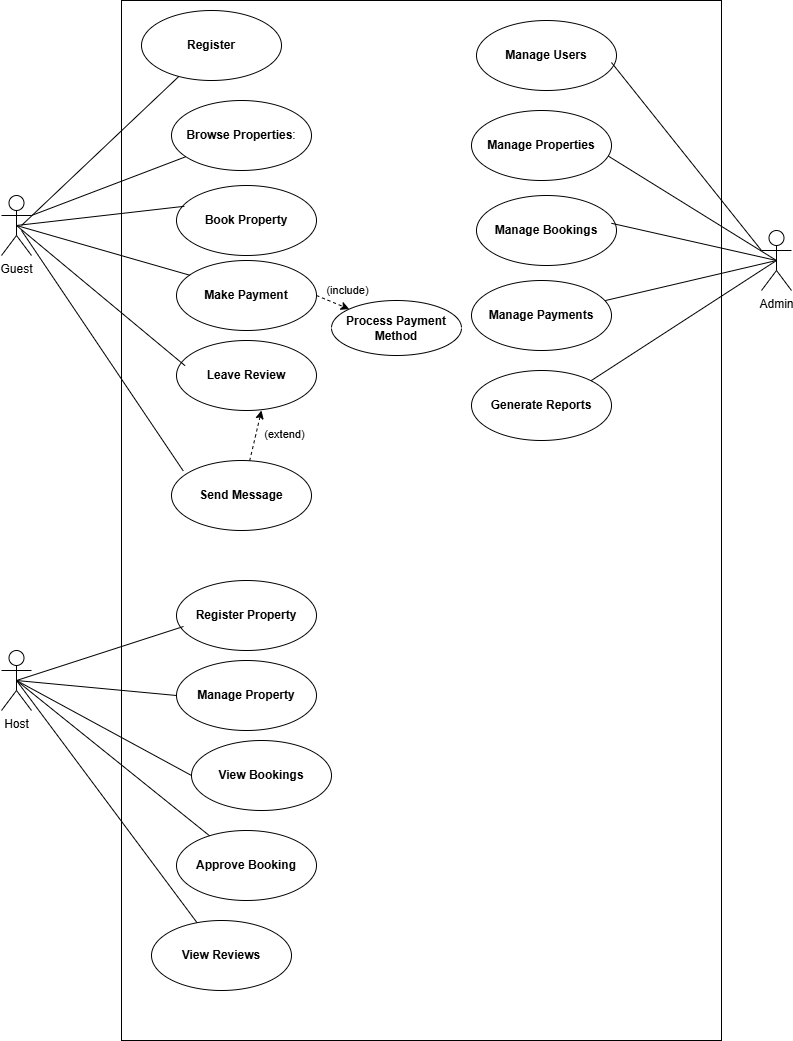

The diagram above was exported from draw.io. Its source (the exported page's mxGraphModel, read from the mxfile embedded in the PNG):
<mxGraphModel dx="1034" dy="570" grid="1" gridSize="10" guides="1" tooltips="1" connect="1" arrows="1" fold="1" page="1" pageScale="1" pageWidth="850" pageHeight="1100" math="0" shadow="0">
  <root>
    <mxCell id="0" />
    <mxCell id="1" parent="0" />
    <mxCell id="XG2pEWg3SvTduBMTA4hN-1" value="" style="rounded=0;whiteSpace=wrap;html=1;" vertex="1" parent="1">
      <mxGeometry x="200" y="40" width="600" height="1040" as="geometry" />
    </mxCell>
    <mxCell id="XG2pEWg3SvTduBMTA4hN-2" value="&lt;b&gt;Register Property&lt;/b&gt;" style="ellipse;whiteSpace=wrap;html=1;" vertex="1" parent="1">
      <mxGeometry x="255" y="620" width="140" height="70" as="geometry" />
    </mxCell>
    <mxCell id="XG2pEWg3SvTduBMTA4hN-3" value="&lt;b&gt;Book Property&lt;/b&gt;" style="ellipse;whiteSpace=wrap;html=1;" vertex="1" parent="1">
      <mxGeometry x="255" y="225" width="140" height="70" as="geometry" />
    </mxCell>
    <mxCell id="XG2pEWg3SvTduBMTA4hN-4" value="&lt;strong data-end=&quot;933&quot; data-start=&quot;912&quot;&gt;Browse Properties&lt;/strong&gt;:" style="ellipse;whiteSpace=wrap;html=1;" vertex="1" parent="1">
      <mxGeometry x="250" y="140" width="140" height="70" as="geometry" />
    </mxCell>
    <mxCell id="XG2pEWg3SvTduBMTA4hN-57" style="edgeStyle=none;shape=connector;rounded=0;orthogonalLoop=1;jettySize=auto;html=1;exitX=1;exitY=0.5;exitDx=0;exitDy=0;strokeColor=default;align=center;verticalAlign=middle;fontFamily=Helvetica;fontSize=11;fontColor=default;labelBackgroundColor=default;startFill=0;endArrow=classic;endFill=1;dashed=1;" edge="1" parent="1" source="XG2pEWg3SvTduBMTA4hN-5" target="XG2pEWg3SvTduBMTA4hN-56">
      <mxGeometry relative="1" as="geometry" />
    </mxCell>
    <mxCell id="XG2pEWg3SvTduBMTA4hN-58" value="(include)" style="edgeLabel;html=1;align=center;verticalAlign=middle;resizable=0;points=[];fontFamily=Helvetica;fontSize=11;fontColor=default;labelBackgroundColor=default;" vertex="1" connectable="0" parent="XG2pEWg3SvTduBMTA4hN-57">
      <mxGeometry x="-0.3586" y="8" relative="1" as="geometry">
        <mxPoint x="17" y="-2" as="offset" />
      </mxGeometry>
    </mxCell>
    <mxCell id="XG2pEWg3SvTduBMTA4hN-5" value="&lt;b&gt;Make Payment&lt;/b&gt;" style="ellipse;whiteSpace=wrap;html=1;" vertex="1" parent="1">
      <mxGeometry x="255" y="300" width="140" height="70" as="geometry" />
    </mxCell>
    <mxCell id="XG2pEWg3SvTduBMTA4hN-6" value="&lt;b&gt;Register&lt;/b&gt;" style="ellipse;whiteSpace=wrap;html=1;" vertex="1" parent="1">
      <mxGeometry x="220" y="50" width="140" height="70" as="geometry" />
    </mxCell>
    <mxCell id="XG2pEWg3SvTduBMTA4hN-7" value="&lt;b&gt;Leave Review&lt;/b&gt;" style="ellipse;whiteSpace=wrap;html=1;" vertex="1" parent="1">
      <mxGeometry x="255" y="380" width="140" height="70" as="geometry" />
    </mxCell>
    <mxCell id="XG2pEWg3SvTduBMTA4hN-8" value="&lt;b&gt;Send Message&lt;/b&gt;" style="ellipse;whiteSpace=wrap;html=1;" vertex="1" parent="1">
      <mxGeometry x="250" y="500" width="140" height="70" as="geometry" />
    </mxCell>
    <mxCell id="XG2pEWg3SvTduBMTA4hN-9" value="&lt;b&gt;Manage Property&lt;/b&gt;" style="ellipse;whiteSpace=wrap;html=1;" vertex="1" parent="1">
      <mxGeometry x="255" y="700" width="140" height="70" as="geometry" />
    </mxCell>
    <mxCell id="XG2pEWg3SvTduBMTA4hN-10" value="&lt;b&gt;Approve Booking&lt;/b&gt;" style="ellipse;whiteSpace=wrap;html=1;" vertex="1" parent="1">
      <mxGeometry x="255" y="870" width="140" height="70" as="geometry" />
    </mxCell>
    <mxCell id="XG2pEWg3SvTduBMTA4hN-11" value="&lt;b&gt;View Reviews&lt;/b&gt;" style="ellipse;whiteSpace=wrap;html=1;" vertex="1" parent="1">
      <mxGeometry x="230" y="960" width="140" height="70" as="geometry" />
    </mxCell>
    <mxCell id="XG2pEWg3SvTduBMTA4hN-26" style="edgeStyle=none;shape=connector;rounded=0;orthogonalLoop=1;jettySize=auto;html=1;strokeColor=default;align=center;verticalAlign=middle;fontFamily=Helvetica;fontSize=11;fontColor=default;labelBackgroundColor=default;startFill=0;endArrow=none;" edge="1" parent="1" target="XG2pEWg3SvTduBMTA4hN-6">
      <mxGeometry relative="1" as="geometry">
        <mxPoint x="100" y="265" as="sourcePoint" />
      </mxGeometry>
    </mxCell>
    <mxCell id="XG2pEWg3SvTduBMTA4hN-27" style="edgeStyle=none;shape=connector;rounded=0;orthogonalLoop=1;jettySize=auto;html=1;exitX=1;exitY=0.3333333333333333;exitDx=0;exitDy=0;exitPerimeter=0;strokeColor=default;align=center;verticalAlign=middle;fontFamily=Helvetica;fontSize=11;fontColor=default;labelBackgroundColor=default;startFill=0;endArrow=none;" edge="1" parent="1" source="XG2pEWg3SvTduBMTA4hN-12" target="XG2pEWg3SvTduBMTA4hN-4">
      <mxGeometry relative="1" as="geometry" />
    </mxCell>
    <mxCell id="XG2pEWg3SvTduBMTA4hN-12" value="Guest" style="shape=umlActor;verticalLabelPosition=bottom;verticalAlign=top;html=1;" vertex="1" parent="1">
      <mxGeometry x="80" y="235" width="30" height="60" as="geometry" />
    </mxCell>
    <mxCell id="XG2pEWg3SvTduBMTA4hN-33" style="edgeStyle=none;shape=connector;rounded=0;orthogonalLoop=1;jettySize=auto;html=1;exitX=0.5;exitY=0.5;exitDx=0;exitDy=0;exitPerimeter=0;entryX=0;entryY=0.5;entryDx=0;entryDy=0;strokeColor=default;align=center;verticalAlign=middle;fontFamily=Helvetica;fontSize=11;fontColor=default;labelBackgroundColor=default;startFill=0;endArrow=none;" edge="1" parent="1" source="XG2pEWg3SvTduBMTA4hN-13" target="XG2pEWg3SvTduBMTA4hN-9">
      <mxGeometry relative="1" as="geometry" />
    </mxCell>
    <mxCell id="XG2pEWg3SvTduBMTA4hN-34" style="edgeStyle=none;shape=connector;rounded=0;orthogonalLoop=1;jettySize=auto;html=1;exitX=0.5;exitY=0.5;exitDx=0;exitDy=0;exitPerimeter=0;strokeColor=default;align=center;verticalAlign=middle;fontFamily=Helvetica;fontSize=11;fontColor=default;labelBackgroundColor=default;startFill=0;endArrow=none;" edge="1" parent="1" source="XG2pEWg3SvTduBMTA4hN-13" target="XG2pEWg3SvTduBMTA4hN-10">
      <mxGeometry relative="1" as="geometry" />
    </mxCell>
    <mxCell id="XG2pEWg3SvTduBMTA4hN-35" style="edgeStyle=none;shape=connector;rounded=0;orthogonalLoop=1;jettySize=auto;html=1;exitX=0.5;exitY=0.5;exitDx=0;exitDy=0;exitPerimeter=0;strokeColor=default;align=center;verticalAlign=middle;fontFamily=Helvetica;fontSize=11;fontColor=default;labelBackgroundColor=default;startFill=0;endArrow=none;" edge="1" parent="1" source="XG2pEWg3SvTduBMTA4hN-13" target="XG2pEWg3SvTduBMTA4hN-11">
      <mxGeometry relative="1" as="geometry" />
    </mxCell>
    <mxCell id="XG2pEWg3SvTduBMTA4hN-13" value="Host" style="shape=umlActor;verticalLabelPosition=bottom;verticalAlign=top;html=1;" vertex="1" parent="1">
      <mxGeometry x="80" y="690" width="30" height="60" as="geometry" />
    </mxCell>
    <mxCell id="XG2pEWg3SvTduBMTA4hN-54" style="edgeStyle=none;shape=connector;rounded=0;orthogonalLoop=1;jettySize=auto;html=1;exitX=0.5;exitY=0.5;exitDx=0;exitDy=0;exitPerimeter=0;strokeColor=default;align=center;verticalAlign=middle;fontFamily=Helvetica;fontSize=11;fontColor=default;labelBackgroundColor=default;startFill=0;endArrow=none;" edge="1" parent="1" source="XG2pEWg3SvTduBMTA4hN-14" target="XG2pEWg3SvTduBMTA4hN-47">
      <mxGeometry relative="1" as="geometry" />
    </mxCell>
    <mxCell id="XG2pEWg3SvTduBMTA4hN-55" style="edgeStyle=none;shape=connector;rounded=0;orthogonalLoop=1;jettySize=auto;html=1;exitX=0.5;exitY=0.5;exitDx=0;exitDy=0;exitPerimeter=0;entryX=1;entryY=0;entryDx=0;entryDy=0;strokeColor=default;align=center;verticalAlign=middle;fontFamily=Helvetica;fontSize=11;fontColor=default;labelBackgroundColor=default;startFill=0;endArrow=none;" edge="1" parent="1" source="XG2pEWg3SvTduBMTA4hN-14" target="XG2pEWg3SvTduBMTA4hN-49">
      <mxGeometry relative="1" as="geometry" />
    </mxCell>
    <mxCell id="XG2pEWg3SvTduBMTA4hN-14" value="Admin" style="shape=umlActor;verticalLabelPosition=bottom;verticalAlign=top;html=1;" vertex="1" parent="1">
      <mxGeometry x="840" y="270" width="30" height="60" as="geometry" />
    </mxCell>
    <mxCell id="XG2pEWg3SvTduBMTA4hN-28" style="edgeStyle=none;shape=connector;rounded=0;orthogonalLoop=1;jettySize=auto;html=1;exitX=0.5;exitY=0.5;exitDx=0;exitDy=0;exitPerimeter=0;entryX=0.056;entryY=0.297;entryDx=0;entryDy=0;entryPerimeter=0;strokeColor=default;align=center;verticalAlign=middle;fontFamily=Helvetica;fontSize=11;fontColor=default;labelBackgroundColor=default;startFill=0;endArrow=none;" edge="1" parent="1" source="XG2pEWg3SvTduBMTA4hN-12" target="XG2pEWg3SvTduBMTA4hN-3">
      <mxGeometry relative="1" as="geometry" />
    </mxCell>
    <mxCell id="XG2pEWg3SvTduBMTA4hN-29" style="edgeStyle=none;shape=connector;rounded=0;orthogonalLoop=1;jettySize=auto;html=1;exitX=0.5;exitY=0.5;exitDx=0;exitDy=0;exitPerimeter=0;strokeColor=default;align=center;verticalAlign=middle;fontFamily=Helvetica;fontSize=11;fontColor=default;labelBackgroundColor=default;startFill=0;endArrow=none;entryX=0.096;entryY=0.211;entryDx=0;entryDy=0;entryPerimeter=0;" edge="1" parent="1" source="XG2pEWg3SvTduBMTA4hN-12" target="XG2pEWg3SvTduBMTA4hN-5">
      <mxGeometry relative="1" as="geometry">
        <mxPoint x="284" y="315" as="targetPoint" />
      </mxGeometry>
    </mxCell>
    <mxCell id="XG2pEWg3SvTduBMTA4hN-30" style="edgeStyle=none;shape=connector;rounded=0;orthogonalLoop=1;jettySize=auto;html=1;exitX=0.5;exitY=0.5;exitDx=0;exitDy=0;exitPerimeter=0;entryX=0.061;entryY=0.36;entryDx=0;entryDy=0;entryPerimeter=0;strokeColor=default;align=center;verticalAlign=middle;fontFamily=Helvetica;fontSize=11;fontColor=default;labelBackgroundColor=default;startFill=0;endArrow=none;" edge="1" parent="1" source="XG2pEWg3SvTduBMTA4hN-12" target="XG2pEWg3SvTduBMTA4hN-7">
      <mxGeometry relative="1" as="geometry" />
    </mxCell>
    <mxCell id="XG2pEWg3SvTduBMTA4hN-31" style="edgeStyle=none;shape=connector;rounded=0;orthogonalLoop=1;jettySize=auto;html=1;entryX=0.084;entryY=0.149;entryDx=0;entryDy=0;entryPerimeter=0;strokeColor=default;align=center;verticalAlign=middle;fontFamily=Helvetica;fontSize=11;fontColor=default;labelBackgroundColor=default;startFill=0;endArrow=none;" edge="1" parent="1" target="XG2pEWg3SvTduBMTA4hN-8">
      <mxGeometry relative="1" as="geometry">
        <mxPoint x="100" y="270" as="sourcePoint" />
      </mxGeometry>
    </mxCell>
    <mxCell id="XG2pEWg3SvTduBMTA4hN-32" style="edgeStyle=none;shape=connector;rounded=0;orthogonalLoop=1;jettySize=auto;html=1;exitX=0.5;exitY=0.5;exitDx=0;exitDy=0;exitPerimeter=0;entryX=0.05;entryY=0.657;entryDx=0;entryDy=0;entryPerimeter=0;strokeColor=default;align=center;verticalAlign=middle;fontFamily=Helvetica;fontSize=11;fontColor=default;labelBackgroundColor=default;startFill=0;endArrow=none;" edge="1" parent="1" source="XG2pEWg3SvTduBMTA4hN-13" target="XG2pEWg3SvTduBMTA4hN-2">
      <mxGeometry relative="1" as="geometry" />
    </mxCell>
    <mxCell id="XG2pEWg3SvTduBMTA4hN-36" value="&lt;b&gt;View Bookings&lt;/b&gt;" style="ellipse;whiteSpace=wrap;html=1;" vertex="1" parent="1">
      <mxGeometry x="270" y="780" width="140" height="70" as="geometry" />
    </mxCell>
    <mxCell id="XG2pEWg3SvTduBMTA4hN-37" style="edgeStyle=none;shape=connector;rounded=0;orthogonalLoop=1;jettySize=auto;html=1;exitX=0.5;exitY=0.5;exitDx=0;exitDy=0;exitPerimeter=0;strokeColor=default;align=center;verticalAlign=middle;fontFamily=Helvetica;fontSize=11;fontColor=default;labelBackgroundColor=default;startFill=0;endArrow=none;entryX=0;entryY=0.5;entryDx=0;entryDy=0;" edge="1" parent="1" source="XG2pEWg3SvTduBMTA4hN-13" target="XG2pEWg3SvTduBMTA4hN-36">
      <mxGeometry relative="1" as="geometry">
        <mxPoint x="270" y="790" as="targetPoint" />
      </mxGeometry>
    </mxCell>
    <mxCell id="XG2pEWg3SvTduBMTA4hN-45" value="&lt;b&gt;Manage Bookings&lt;/b&gt;" style="ellipse;whiteSpace=wrap;html=1;" vertex="1" parent="1">
      <mxGeometry x="555" y="235" width="140" height="70" as="geometry" />
    </mxCell>
    <mxCell id="XG2pEWg3SvTduBMTA4hN-46" value="&lt;b&gt;Manage Properties&lt;/b&gt;" style="ellipse;whiteSpace=wrap;html=1;" vertex="1" parent="1">
      <mxGeometry x="550" y="150" width="140" height="70" as="geometry" />
    </mxCell>
    <mxCell id="XG2pEWg3SvTduBMTA4hN-47" value="&lt;b&gt;Manage Payments&lt;/b&gt;" style="ellipse;whiteSpace=wrap;html=1;" vertex="1" parent="1">
      <mxGeometry x="550" y="320" width="140" height="70" as="geometry" />
    </mxCell>
    <mxCell id="XG2pEWg3SvTduBMTA4hN-48" value="&lt;b&gt;Manage Users&lt;/b&gt;" style="ellipse;whiteSpace=wrap;html=1;" vertex="1" parent="1">
      <mxGeometry x="555" y="60" width="140" height="70" as="geometry" />
    </mxCell>
    <mxCell id="XG2pEWg3SvTduBMTA4hN-49" value="&lt;b&gt;Generate Reports&lt;/b&gt;" style="ellipse;whiteSpace=wrap;html=1;" vertex="1" parent="1">
      <mxGeometry x="550" y="410" width="140" height="70" as="geometry" />
    </mxCell>
    <mxCell id="XG2pEWg3SvTduBMTA4hN-51" style="edgeStyle=none;shape=connector;rounded=0;orthogonalLoop=1;jettySize=auto;html=1;exitX=0;exitY=0.3333333333333333;exitDx=0;exitDy=0;exitPerimeter=0;entryX=0.964;entryY=0.6;entryDx=0;entryDy=0;entryPerimeter=0;strokeColor=default;align=center;verticalAlign=middle;fontFamily=Helvetica;fontSize=11;fontColor=default;labelBackgroundColor=default;startFill=0;endArrow=none;" edge="1" parent="1" source="XG2pEWg3SvTduBMTA4hN-14" target="XG2pEWg3SvTduBMTA4hN-48">
      <mxGeometry relative="1" as="geometry" />
    </mxCell>
    <mxCell id="XG2pEWg3SvTduBMTA4hN-52" style="edgeStyle=none;shape=connector;rounded=0;orthogonalLoop=1;jettySize=auto;html=1;exitX=0.5;exitY=0.5;exitDx=0;exitDy=0;exitPerimeter=0;entryX=0.977;entryY=0.651;entryDx=0;entryDy=0;entryPerimeter=0;strokeColor=default;align=center;verticalAlign=middle;fontFamily=Helvetica;fontSize=11;fontColor=default;labelBackgroundColor=default;startFill=0;endArrow=none;" edge="1" parent="1" source="XG2pEWg3SvTduBMTA4hN-14" target="XG2pEWg3SvTduBMTA4hN-46">
      <mxGeometry relative="1" as="geometry" />
    </mxCell>
    <mxCell id="XG2pEWg3SvTduBMTA4hN-53" style="edgeStyle=none;shape=connector;rounded=0;orthogonalLoop=1;jettySize=auto;html=1;exitX=0.5;exitY=0.5;exitDx=0;exitDy=0;exitPerimeter=0;entryX=0.964;entryY=0.397;entryDx=0;entryDy=0;entryPerimeter=0;strokeColor=default;align=center;verticalAlign=middle;fontFamily=Helvetica;fontSize=11;fontColor=default;labelBackgroundColor=default;startFill=0;endArrow=none;" edge="1" parent="1" source="XG2pEWg3SvTduBMTA4hN-14" target="XG2pEWg3SvTduBMTA4hN-45">
      <mxGeometry relative="1" as="geometry" />
    </mxCell>
    <mxCell id="XG2pEWg3SvTduBMTA4hN-56" value="&lt;b&gt;Process Payment Method&lt;/b&gt;" style="ellipse;whiteSpace=wrap;html=1;" vertex="1" parent="1">
      <mxGeometry x="410" y="340" width="130" height="55" as="geometry" />
    </mxCell>
    <mxCell id="XG2pEWg3SvTduBMTA4hN-60" style="edgeStyle=none;shape=connector;rounded=0;orthogonalLoop=1;jettySize=auto;html=1;strokeColor=default;align=center;verticalAlign=middle;fontFamily=Helvetica;fontSize=11;fontColor=default;labelBackgroundColor=default;startFill=0;endArrow=classic;endFill=1;dashed=1;" edge="1" parent="1" source="XG2pEWg3SvTduBMTA4hN-8">
      <mxGeometry relative="1" as="geometry">
        <mxPoint x="340" y="450" as="targetPoint" />
      </mxGeometry>
    </mxCell>
    <mxCell id="XG2pEWg3SvTduBMTA4hN-62" value="(extend)" style="edgeLabel;html=1;align=center;verticalAlign=middle;resizable=0;points=[];fontFamily=Helvetica;fontSize=11;fontColor=default;labelBackgroundColor=default;" vertex="1" connectable="0" parent="1">
      <mxGeometry x="359.99697446222604" y="510.00027657742487" as="geometry">
        <mxPoint x="3" y="-37" as="offset" />
      </mxGeometry>
    </mxCell>
  </root>
</mxGraphModel>